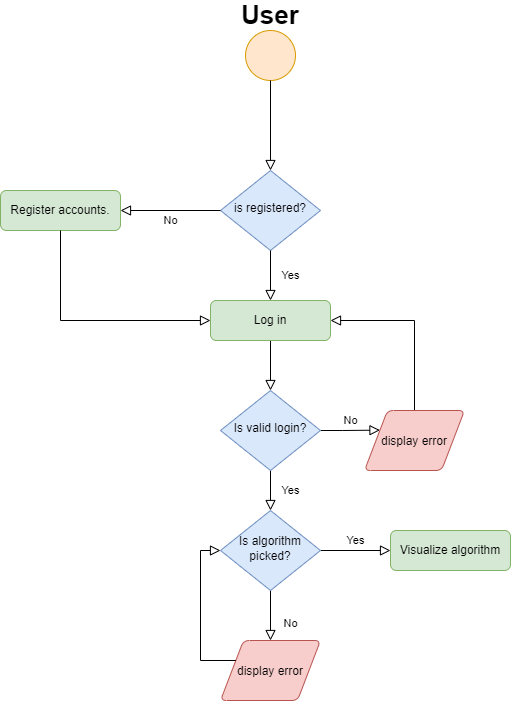

The diagram above was exported from draw.io. Its source (the exported page's mxGraphModel, read from the mxfile embedded in the PNG):
<mxGraphModel dx="2012" dy="1804" grid="1" gridSize="10" guides="1" tooltips="1" connect="1" arrows="1" fold="1" page="1" pageScale="1" pageWidth="827" pageHeight="1169" math="0" shadow="0">
  <root>
    <mxCell id="WIyWlLk6GJQsqaUBKTNV-0" />
    <mxCell id="WIyWlLk6GJQsqaUBKTNV-1" parent="WIyWlLk6GJQsqaUBKTNV-0" />
    <mxCell id="WIyWlLk6GJQsqaUBKTNV-2" value="" style="rounded=0;html=1;jettySize=auto;orthogonalLoop=1;fontSize=11;endArrow=block;endFill=0;endSize=8;strokeWidth=1;shadow=0;labelBackgroundColor=none;edgeStyle=orthogonalEdgeStyle;" parent="WIyWlLk6GJQsqaUBKTNV-1" source="WIyWlLk6GJQsqaUBKTNV-3" target="WIyWlLk6GJQsqaUBKTNV-6" edge="1">
      <mxGeometry relative="1" as="geometry" />
    </mxCell>
    <mxCell id="WIyWlLk6GJQsqaUBKTNV-3" value="Log in" style="rounded=1;whiteSpace=wrap;html=1;fontSize=12;glass=0;strokeWidth=1;shadow=0;fillColor=#d5e8d4;strokeColor=#82b366;" parent="WIyWlLk6GJQsqaUBKTNV-1" vertex="1">
      <mxGeometry x="160" y="80" width="120" height="40" as="geometry" />
    </mxCell>
    <mxCell id="WIyWlLk6GJQsqaUBKTNV-4" value="Yes" style="rounded=0;html=1;jettySize=auto;orthogonalLoop=1;fontSize=11;endArrow=block;endFill=0;endSize=8;strokeWidth=1;shadow=0;labelBackgroundColor=none;edgeStyle=orthogonalEdgeStyle;" parent="WIyWlLk6GJQsqaUBKTNV-1" source="WIyWlLk6GJQsqaUBKTNV-6" target="WIyWlLk6GJQsqaUBKTNV-10" edge="1">
      <mxGeometry y="20" relative="1" as="geometry">
        <mxPoint as="offset" />
      </mxGeometry>
    </mxCell>
    <mxCell id="WIyWlLk6GJQsqaUBKTNV-5" value="No" style="edgeStyle=orthogonalEdgeStyle;rounded=0;html=1;jettySize=auto;orthogonalLoop=1;fontSize=11;endArrow=block;endFill=0;endSize=8;strokeWidth=1;shadow=0;labelBackgroundColor=none;entryX=0;entryY=0.25;entryDx=0;entryDy=0;" parent="WIyWlLk6GJQsqaUBKTNV-1" source="WIyWlLk6GJQsqaUBKTNV-6" target="mHk7i92iHMjzi9gA6kxE-13" edge="1">
      <mxGeometry y="10" relative="1" as="geometry">
        <mxPoint as="offset" />
        <mxPoint x="320" y="209.99999999999977" as="targetPoint" />
      </mxGeometry>
    </mxCell>
    <mxCell id="WIyWlLk6GJQsqaUBKTNV-6" value="Is valid login?" style="rhombus;whiteSpace=wrap;html=1;shadow=0;fontFamily=Helvetica;fontSize=12;align=center;strokeWidth=1;spacing=6;spacingTop=-4;fillColor=#dae8fc;strokeColor=#6c8ebf;" parent="WIyWlLk6GJQsqaUBKTNV-1" vertex="1">
      <mxGeometry x="170" y="170" width="100" height="80" as="geometry" />
    </mxCell>
    <mxCell id="WIyWlLk6GJQsqaUBKTNV-8" value="No" style="rounded=0;html=1;jettySize=auto;orthogonalLoop=1;fontSize=11;endArrow=block;endFill=0;endSize=8;strokeWidth=1;shadow=0;labelBackgroundColor=none;edgeStyle=orthogonalEdgeStyle;entryX=0.5;entryY=0;entryDx=0;entryDy=0;" parent="WIyWlLk6GJQsqaUBKTNV-1" source="WIyWlLk6GJQsqaUBKTNV-10" target="mHk7i92iHMjzi9gA6kxE-25" edge="1">
      <mxGeometry x="0.3333" y="20" relative="1" as="geometry">
        <mxPoint as="offset" />
        <mxPoint x="220" y="440" as="targetPoint" />
      </mxGeometry>
    </mxCell>
    <mxCell id="WIyWlLk6GJQsqaUBKTNV-9" value="Yes" style="edgeStyle=orthogonalEdgeStyle;rounded=0;html=1;jettySize=auto;orthogonalLoop=1;fontSize=11;endArrow=block;endFill=0;endSize=8;strokeWidth=1;shadow=0;labelBackgroundColor=none;" parent="WIyWlLk6GJQsqaUBKTNV-1" source="WIyWlLk6GJQsqaUBKTNV-10" target="WIyWlLk6GJQsqaUBKTNV-12" edge="1">
      <mxGeometry y="10" relative="1" as="geometry">
        <mxPoint as="offset" />
      </mxGeometry>
    </mxCell>
    <mxCell id="WIyWlLk6GJQsqaUBKTNV-10" value="Is algorithm picked?" style="rhombus;whiteSpace=wrap;html=1;shadow=0;fontFamily=Helvetica;fontSize=12;align=center;strokeWidth=1;spacing=6;spacingTop=-4;fillColor=#dae8fc;strokeColor=#6c8ebf;" parent="WIyWlLk6GJQsqaUBKTNV-1" vertex="1">
      <mxGeometry x="170" y="290" width="100" height="80" as="geometry" />
    </mxCell>
    <mxCell id="WIyWlLk6GJQsqaUBKTNV-12" value="Visualize algorithm" style="rounded=1;whiteSpace=wrap;html=1;fontSize=12;glass=0;strokeWidth=1;shadow=0;fillColor=#d5e8d4;strokeColor=#82b366;" parent="WIyWlLk6GJQsqaUBKTNV-1" vertex="1">
      <mxGeometry x="340" y="310" width="120" height="40" as="geometry" />
    </mxCell>
    <mxCell id="mHk7i92iHMjzi9gA6kxE-0" value="" style="ellipse;whiteSpace=wrap;html=1;aspect=fixed;fillColor=#ffe6cc;strokeColor=#d79b00;" vertex="1" parent="WIyWlLk6GJQsqaUBKTNV-1">
      <mxGeometry x="195" y="-190" width="50" height="50" as="geometry" />
    </mxCell>
    <mxCell id="mHk7i92iHMjzi9gA6kxE-2" value="&lt;font style=&quot;font-size: 26px&quot;&gt;&lt;b&gt;User&lt;/b&gt;&lt;/font&gt;" style="text;html=1;strokeColor=none;fillColor=none;align=center;verticalAlign=middle;whiteSpace=wrap;rounded=0;" vertex="1" parent="WIyWlLk6GJQsqaUBKTNV-1">
      <mxGeometry x="190" y="-220" width="60" height="30" as="geometry" />
    </mxCell>
    <mxCell id="mHk7i92iHMjzi9gA6kxE-9" value="" style="rounded=0;html=1;jettySize=auto;orthogonalLoop=1;fontSize=11;endArrow=block;endFill=0;endSize=8;strokeWidth=1;shadow=0;labelBackgroundColor=none;edgeStyle=orthogonalEdgeStyle;entryX=1;entryY=0.5;entryDx=0;entryDy=0;exitX=0.5;exitY=0;exitDx=0;exitDy=0;startArrow=none;" edge="1" parent="WIyWlLk6GJQsqaUBKTNV-1" source="mHk7i92iHMjzi9gA6kxE-13" target="WIyWlLk6GJQsqaUBKTNV-3">
      <mxGeometry relative="1" as="geometry">
        <mxPoint x="380" y="189.99999999999977" as="sourcePoint" />
        <mxPoint x="230" y="179.99999999999977" as="targetPoint" />
        <Array as="points" />
      </mxGeometry>
    </mxCell>
    <mxCell id="mHk7i92iHMjzi9gA6kxE-13" value="&lt;font style=&quot;font-size: 12px&quot;&gt;display error&lt;/font&gt;" style="shape=parallelogram;html=1;strokeWidth=1;perimeter=parallelogramPerimeter;whiteSpace=wrap;rounded=1;arcSize=12;size=0.23;labelBackgroundColor=none;fontSize=14;spacing=0;fillColor=#f8cecc;strokeColor=#b85450;" vertex="1" parent="WIyWlLk6GJQsqaUBKTNV-1">
      <mxGeometry x="314" y="190" width="100" height="60" as="geometry" />
    </mxCell>
    <mxCell id="mHk7i92iHMjzi9gA6kxE-15" value="is registered?" style="rhombus;whiteSpace=wrap;html=1;shadow=0;fontFamily=Helvetica;fontSize=12;align=center;strokeWidth=1;spacing=6;spacingTop=-4;fillColor=#dae8fc;strokeColor=#6c8ebf;" vertex="1" parent="WIyWlLk6GJQsqaUBKTNV-1">
      <mxGeometry x="170" y="-50" width="100" height="80" as="geometry" />
    </mxCell>
    <mxCell id="mHk7i92iHMjzi9gA6kxE-17" value="" style="rounded=0;html=1;jettySize=auto;orthogonalLoop=1;fontSize=11;endArrow=block;endFill=0;endSize=8;strokeWidth=1;shadow=0;labelBackgroundColor=none;edgeStyle=orthogonalEdgeStyle;exitX=0.5;exitY=1;exitDx=0;exitDy=0;" edge="1" parent="WIyWlLk6GJQsqaUBKTNV-1" source="mHk7i92iHMjzi9gA6kxE-0">
      <mxGeometry relative="1" as="geometry">
        <mxPoint x="230" y="129.99999999999977" as="sourcePoint" />
        <mxPoint x="220" y="-50" as="targetPoint" />
        <Array as="points">
          <mxPoint x="220" y="-50" />
        </Array>
      </mxGeometry>
    </mxCell>
    <mxCell id="mHk7i92iHMjzi9gA6kxE-19" value="Yes" style="rounded=0;html=1;jettySize=auto;orthogonalLoop=1;fontSize=11;endArrow=block;endFill=0;endSize=8;strokeWidth=1;shadow=0;labelBackgroundColor=none;edgeStyle=orthogonalEdgeStyle;exitX=0.5;exitY=1;exitDx=0;exitDy=0;entryX=0.5;entryY=0;entryDx=0;entryDy=0;" edge="1" parent="WIyWlLk6GJQsqaUBKTNV-1" source="mHk7i92iHMjzi9gA6kxE-15" target="WIyWlLk6GJQsqaUBKTNV-3">
      <mxGeometry y="20" relative="1" as="geometry">
        <mxPoint as="offset" />
        <mxPoint x="230" y="260" as="sourcePoint" />
        <mxPoint x="225" y="90" as="targetPoint" />
        <Array as="points" />
      </mxGeometry>
    </mxCell>
    <mxCell id="mHk7i92iHMjzi9gA6kxE-21" value="No" style="edgeStyle=orthogonalEdgeStyle;rounded=0;html=1;jettySize=auto;orthogonalLoop=1;fontSize=11;endArrow=block;endFill=0;endSize=8;strokeWidth=1;shadow=0;labelBackgroundColor=none;exitX=0;exitY=0.5;exitDx=0;exitDy=0;entryX=1;entryY=0.5;entryDx=0;entryDy=0;" edge="1" parent="WIyWlLk6GJQsqaUBKTNV-1" source="mHk7i92iHMjzi9gA6kxE-15" target="mHk7i92iHMjzi9gA6kxE-22">
      <mxGeometry y="10" relative="1" as="geometry">
        <mxPoint as="offset" />
        <mxPoint x="279.9999999999998" y="220.00000000000023" as="sourcePoint" />
        <mxPoint x="100" y="30" as="targetPoint" />
      </mxGeometry>
    </mxCell>
    <mxCell id="mHk7i92iHMjzi9gA6kxE-22" value="Register&amp;nbsp;accounts." style="rounded=1;whiteSpace=wrap;html=1;fontSize=12;glass=0;strokeWidth=1;shadow=0;fillColor=#d5e8d4;strokeColor=#82b366;" vertex="1" parent="WIyWlLk6GJQsqaUBKTNV-1">
      <mxGeometry x="-50" y="-30" width="120" height="40" as="geometry" />
    </mxCell>
    <mxCell id="mHk7i92iHMjzi9gA6kxE-24" value="" style="rounded=0;html=1;jettySize=auto;orthogonalLoop=1;fontSize=11;endArrow=block;endFill=0;endSize=8;strokeWidth=1;shadow=0;labelBackgroundColor=none;edgeStyle=orthogonalEdgeStyle;exitX=0.5;exitY=1;exitDx=0;exitDy=0;entryX=0;entryY=0.5;entryDx=0;entryDy=0;" edge="1" parent="WIyWlLk6GJQsqaUBKTNV-1" source="mHk7i92iHMjzi9gA6kxE-22" target="WIyWlLk6GJQsqaUBKTNV-3">
      <mxGeometry relative="1" as="geometry">
        <mxPoint x="230" y="-130" as="sourcePoint" />
        <mxPoint x="230" y="-40.00000000000023" as="targetPoint" />
        <Array as="points">
          <mxPoint x="10" y="100" />
        </Array>
      </mxGeometry>
    </mxCell>
    <mxCell id="mHk7i92iHMjzi9gA6kxE-25" value="&lt;font style=&quot;font-size: 12px&quot;&gt;display error&lt;/font&gt;" style="shape=parallelogram;html=1;strokeWidth=1;perimeter=parallelogramPerimeter;whiteSpace=wrap;rounded=1;arcSize=12;size=0.23;labelBackgroundColor=none;fontSize=14;spacing=0;fillColor=#f8cecc;strokeColor=#b85450;" vertex="1" parent="WIyWlLk6GJQsqaUBKTNV-1">
      <mxGeometry x="170" y="420" width="100" height="60" as="geometry" />
    </mxCell>
    <mxCell id="mHk7i92iHMjzi9gA6kxE-26" value="" style="rounded=0;html=1;jettySize=auto;orthogonalLoop=1;fontSize=11;endArrow=block;endFill=0;endSize=8;strokeWidth=1;shadow=0;labelBackgroundColor=none;edgeStyle=orthogonalEdgeStyle;entryX=0;entryY=0.5;entryDx=0;entryDy=0;startArrow=none;" edge="1" parent="WIyWlLk6GJQsqaUBKTNV-1" source="mHk7i92iHMjzi9gA6kxE-25" target="WIyWlLk6GJQsqaUBKTNV-10">
      <mxGeometry relative="1" as="geometry">
        <mxPoint x="374" y="199.99999999999977" as="sourcePoint" />
        <mxPoint x="290" y="109.99999999999977" as="targetPoint" />
        <Array as="points">
          <mxPoint x="150" y="440" />
          <mxPoint x="150" y="330" />
        </Array>
      </mxGeometry>
    </mxCell>
  </root>
</mxGraphModel>